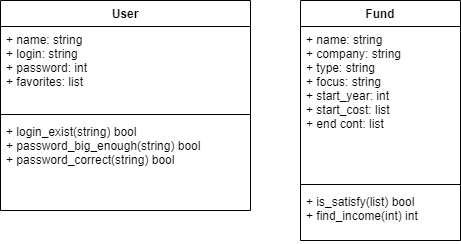

The diagram above was exported from draw.io. Its source (the exported page's mxGraphModel, read from the mxfile embedded in the PNG):
<mxGraphModel dx="1247" dy="670" grid="1" gridSize="10" guides="1" tooltips="1" connect="1" arrows="1" fold="1" page="1" pageScale="1" pageWidth="827" pageHeight="1169" math="0" shadow="0">
  <root>
    <mxCell id="0" />
    <mxCell id="1" parent="0" />
    <mxCell id="1C07y7Fm2qXluGJzp2Ua-6" value="User" style="swimlane;fontStyle=1;align=center;verticalAlign=top;childLayout=stackLayout;horizontal=1;startSize=26;horizontalStack=0;resizeParent=1;resizeParentMax=0;resizeLast=0;collapsible=1;marginBottom=0;" vertex="1" parent="1">
      <mxGeometry x="150" y="60" width="250" height="210" as="geometry" />
    </mxCell>
    <mxCell id="1C07y7Fm2qXluGJzp2Ua-7" value="+ name: string&#10;+ login: string&#10;+ password: int&#10;+ favorites: list" style="text;strokeColor=none;fillColor=none;align=left;verticalAlign=top;spacingLeft=4;spacingRight=4;overflow=hidden;rotatable=0;points=[[0,0.5],[1,0.5]];portConstraint=eastwest;" vertex="1" parent="1C07y7Fm2qXluGJzp2Ua-6">
      <mxGeometry y="26" width="250" height="84" as="geometry" />
    </mxCell>
    <mxCell id="1C07y7Fm2qXluGJzp2Ua-8" value="" style="line;strokeWidth=1;fillColor=none;align=left;verticalAlign=middle;spacingTop=-1;spacingLeft=3;spacingRight=3;rotatable=0;labelPosition=right;points=[];portConstraint=eastwest;strokeColor=inherit;" vertex="1" parent="1C07y7Fm2qXluGJzp2Ua-6">
      <mxGeometry y="110" width="250" height="8" as="geometry" />
    </mxCell>
    <mxCell id="1C07y7Fm2qXluGJzp2Ua-9" value="+ login_exist(string) bool&#10;+ password_big_enough(string) bool&#10;+ password_correct(string) bool" style="text;strokeColor=none;fillColor=none;align=left;verticalAlign=top;spacingLeft=4;spacingRight=4;overflow=hidden;rotatable=0;points=[[0,0.5],[1,0.5]];portConstraint=eastwest;" vertex="1" parent="1C07y7Fm2qXluGJzp2Ua-6">
      <mxGeometry y="118" width="250" height="92" as="geometry" />
    </mxCell>
    <mxCell id="1C07y7Fm2qXluGJzp2Ua-16" value="Fund" style="swimlane;fontStyle=1;align=center;verticalAlign=top;childLayout=stackLayout;horizontal=1;startSize=26;horizontalStack=0;resizeParent=1;resizeParentMax=0;resizeLast=0;collapsible=1;marginBottom=0;" vertex="1" parent="1">
      <mxGeometry x="450" y="60" width="160" height="240" as="geometry" />
    </mxCell>
    <mxCell id="1C07y7Fm2qXluGJzp2Ua-17" value="+ name: string&#10;+ company: string&#10;+ type: string&#10;+ focus: string&#10;+ start_year: int&#10;+ start_cost: list&#10;+ end cont: list&#10;" style="text;strokeColor=none;fillColor=none;align=left;verticalAlign=top;spacingLeft=4;spacingRight=4;overflow=hidden;rotatable=0;points=[[0,0.5],[1,0.5]];portConstraint=eastwest;" vertex="1" parent="1C07y7Fm2qXluGJzp2Ua-16">
      <mxGeometry y="26" width="160" height="154" as="geometry" />
    </mxCell>
    <mxCell id="1C07y7Fm2qXluGJzp2Ua-18" value="" style="line;strokeWidth=1;fillColor=none;align=left;verticalAlign=middle;spacingTop=-1;spacingLeft=3;spacingRight=3;rotatable=0;labelPosition=right;points=[];portConstraint=eastwest;strokeColor=inherit;" vertex="1" parent="1C07y7Fm2qXluGJzp2Ua-16">
      <mxGeometry y="180" width="160" height="8" as="geometry" />
    </mxCell>
    <mxCell id="1C07y7Fm2qXluGJzp2Ua-19" value="+ is_satisfy(list) bool&#10;+ find_income(int) int" style="text;strokeColor=none;fillColor=none;align=left;verticalAlign=top;spacingLeft=4;spacingRight=4;overflow=hidden;rotatable=0;points=[[0,0.5],[1,0.5]];portConstraint=eastwest;" vertex="1" parent="1C07y7Fm2qXluGJzp2Ua-16">
      <mxGeometry y="188" width="160" height="52" as="geometry" />
    </mxCell>
  </root>
</mxGraphModel>